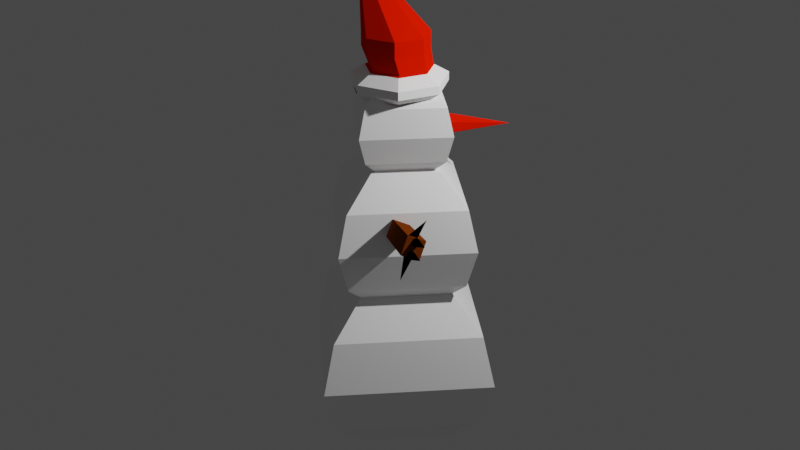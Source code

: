# Source: blend.blend  (saved by Blender 2.90.8; exported with 4.5.12 LTS)
import bpy
from mathutils import Matrix  # noqa: F401  (used for matrix-valued properties, if any)

bpy.ops.wm.read_factory_settings(use_empty=True)
scene = bpy.context.scene
scene.name = 'Scene'

# ---- collections
col_collection = bpy.data.collections.new('Collection'); scene.collection.children.link(col_collection)

# ---- materials (node trees are filled in below, after node groups)
mat_x = bpy.data.materials.new('Материал')
mat_x.use_transparent_shadow = False
mat_material = bpy.data.materials.new('Material')
mat_material.alpha_threshold = 0.0
mat_material.use_transparent_shadow = False
mat_material.line_color = (0.0, 0.0, 0.0, 1.0)
mat_002 = bpy.data.materials.new('Материал.002')
mat_002.use_transparent_shadow = False
mat_002.diffuse_color = (0.0, 0.0, 0.0, 1.0)
mat_001 = bpy.data.materials.new('Материал.001')
mat_001.use_transparent_shadow = False
mat_003 = bpy.data.materials.new('Материал.003')
mat_003.use_transparent_shadow = False
mat_003.diffuse_color = (0.0, 0.0, 0.0, 1.0)

# ---- material node trees
mat_x.use_nodes = True; mat_x.node_tree.nodes.clear()
_N = mat_x.node_tree.nodes; _L = mat_x.node_tree.links
n0 = _N.new('ShaderNodeBsdfPrincipled'); n0.name = 'Principled BSDF'; n0.location = (10, 300)
n0.distribution = 'GGX'
n0.subsurface_method = 'BURLEY'
n0.inputs[0].default_value = (1.0, 1.0, 1.0, 1.0)
n0.inputs[3].default_value = 1.45
n0.inputs[27].default_value = (0.0, 0.0, 0.0, 1.0)
n0.inputs[28].default_value = 1.0
n1 = _N.new('ShaderNodeOutputMaterial'); n1.name = 'Material Output'; n1.location = (300, 300)
_L.new(n0.outputs[0], n1.inputs[0])
n1.is_active_output = True
mat_material.use_nodes = True; mat_material.node_tree.nodes.clear()
_N = mat_material.node_tree.nodes; _L = mat_material.node_tree.links
n0 = _N.new('ShaderNodeOutputMaterial'); n0.name = 'Material Output'; n0.location = (300, 300)
n1 = _N.new('ShaderNodeBsdfPrincipled'); n1.name = 'Principled BSDF'; n1.location = (10, 300)
n1.distribution = 'GGX'
n1.subsurface_method = 'BURLEY'
n1.inputs[0].default_value = (0.8, 0.00843, 0.0, 1.0)
n1.inputs[2].default_value = 0.4
n1.inputs[3].default_value = 1.45
n1.inputs[13].default_value = 0.0
n1.inputs[27].default_value = (0.0, 0.0, 0.0, 1.0)
n1.inputs[28].default_value = 1.0
_L.new(n1.outputs[0], n0.inputs[0])
n0.is_active_output = True
mat_002.use_nodes = True; mat_002.node_tree.nodes.clear()
_N = mat_002.node_tree.nodes; _L = mat_002.node_tree.links
n0 = _N.new('ShaderNodeBsdfPrincipled'); n0.name = 'Principled BSDF'; n0.location = (10, 300)
n0.distribution = 'GGX'
n0.subsurface_method = 'BURLEY'
n0.inputs[0].default_value = (0.0, 0.0, 0.0, 1.0)
n0.inputs[2].default_value = 0.0
n0.inputs[3].default_value = 0.0
n0.inputs[13].default_value = 0.0
n0.inputs[20].default_value = 0.0
n0.inputs[27].default_value = (0.0, 0.0, 0.0, 1.0)
n0.inputs[28].default_value = 1.0
n1 = _N.new('ShaderNodeOutputMaterial'); n1.name = 'Material Output'; n1.location = (300, 300)
_L.new(n0.outputs[0], n1.inputs[0])
n1.is_active_output = True
mat_001.use_nodes = True; mat_001.node_tree.nodes.clear()
_N = mat_001.node_tree.nodes; _L = mat_001.node_tree.links
n0 = _N.new('ShaderNodeBsdfPrincipled'); n0.name = 'Principled BSDF'; n0.location = (10, 300)
n0.distribution = 'GGX'
n0.subsurface_method = 'BURLEY'
n0.inputs[0].default_value = (0.1532, 0.03059, 0.002604, 1.0)
n0.inputs[2].default_value = 0.0
n0.inputs[3].default_value = 1.45
n0.inputs[13].default_value = 0.0
n0.inputs[20].default_value = 0.0
n0.inputs[27].default_value = (0.0, 0.0, 0.0, 1.0)
n0.inputs[28].default_value = 1.0
n1 = _N.new('ShaderNodeOutputMaterial'); n1.name = 'Material Output'; n1.location = (300, 300)
_L.new(n0.outputs[0], n1.inputs[0])
n1.is_active_output = True
mat_003.use_nodes = True; mat_003.node_tree.nodes.clear()
_N = mat_003.node_tree.nodes; _L = mat_003.node_tree.links
n0 = _N.new('ShaderNodeBsdfPrincipled'); n0.name = 'Principled BSDF'; n0.location = (10, 300)
n0.distribution = 'GGX'
n0.subsurface_method = 'BURLEY'
n0.inputs[0].default_value = (0.0, 0.0, 0.0, 1.0)
n0.inputs[2].default_value = 0.0
n0.inputs[3].default_value = 0.0
n0.inputs[13].default_value = 0.0
n0.inputs[20].default_value = 0.0
n0.inputs[27].default_value = (0.0, 0.0, 0.0, 1.0)
n0.inputs[28].default_value = 1.0
n1 = _N.new('ShaderNodeOutputMaterial'); n1.name = 'Material Output'; n1.location = (300, 300)
_L.new(n0.outputs[0], n1.inputs[0])
n1.is_active_output = True

# ---- world
world_world = bpy.data.worlds.new('World'); scene.world = world_world
world_world.use_nodes = True; world_world.node_tree.nodes.clear()
_N = world_world.node_tree.nodes; _L = world_world.node_tree.links
n0 = _N.new('ShaderNodeOutputWorld'); n0.name = 'World Output'; n0.location = (300, 300)
n1 = _N.new('ShaderNodeBackground'); n1.name = 'Background'; n1.location = (10, 300)
n1.inputs[0].default_value = (0.05088, 0.05088, 0.05088, 1.0)
_L.new(n1.outputs[0], n0.inputs[0])
n0.is_active_output = True
world_world.color = (0.05088, 0.05088, 0.05088)
world_world.use_sun_shadow = False
world_world.sun_shadow_jitter_overblur = 0.0

# ---- lights
light_light = bpy.data.lights.new('Light', 'POINT')
light_light.transmission_factor = 0.0
light_light.energy = 1000.0
light_light.shadow_soft_size = 0.1
light_light.shadow_maximum_resolution = 0.006
light_light.use_absolute_resolution = True

# ---- meshes
me_x = bpy.data.meshes.new('Сфера')
me_x.from_pydata([(0.0, 0.69, 1.195), (0.0, 1.38, -6.032e-08), (0.0, 1.195, -0.69), (0.0, 0.69, -1.195), (0.69, 1.782e-07, 1.195), (1.195, 1.561e-07, 0.69), (1.38, 1.481e-07, -1.795e-07), (1.195, 1.561e-07, -0.69), (0.69, 1.782e-07, -1.195), (-6.032e-08, -0.69, 1.195), (-1.045e-07, -1.195, 0.69), (-1.206e-07, -1.38, -2.987e-07), (-1.045e-07, -1.195, -0.69), (-6.032e-08, -0.69, -1.195), (0.0, 2.084e-07, -1.38), (-0.69, 2.989e-07, 1.195), (-1.195, 3.651e-07, 0.69), (-1.38, 3.893e-07, -4.179e-07), (-1.195, 3.651e-07, -0.69), (-0.69, 2.989e-07, -1.195), (-4.263e-14, 0.0, 1.38), (2.09e-07, 1.195, 0.69)], [], [(3, 2, 7, 8), (1, 21, 5, 6), (0, 20, 4), (14, 3, 8), (2, 1, 6, 7), (21, 0, 4, 5), (4, 20, 9), (14, 8, 13), (7, 6, 11, 12), (5, 4, 9, 10), (8, 7, 12, 13), (6, 5, 10, 11), (14, 13, 19), (12, 11, 17, 18), (10, 9, 15, 16), (13, 12, 18, 19), (11, 10, 16, 17), (9, 20, 15), (14, 19, 3), (18, 17, 1, 2), (16, 15, 0, 21), (19, 18, 2, 3), (17, 16, 21, 1), (15, 20, 0)])
_uv = me_x.uv_layers.new(name='UVКарта')
_uv.uv.foreach_set('vector', [0.75, 0.1667, 0.75, 0.3333, 0.5, 0.3333, 0.5, 0.1667, 0.75, 0.5, 0.75, 0.6667, 0.5, 0.6667, 0.5, 0.5, 0.75, 0.8333, 0.625, 1.0, 0.5, 0.8333, 0.625, 0.0, 0.75, 0.1667, 0.5, 0.1667, 0.75, 0.3333, 0.75, 0.5, 0.5, 0.5, 0.5, 0.3333, 0.75, 0.6667, 0.75, 0.8333, 0.5, 0.8333, 0.5, 0.6667, 0.5, 0.8333, 0.375, 1.0, 0.25, 0.8333, 0.375, 0.0, 0.5, 0.1667, 0.25, 0.1667, 0.5, 0.3333, 0.5, 0.5, 0.25, 0.5, 0.25, 0.3333, 0.5, 0.6667, 0.5, 0.8333, 0.25, 0.8333, 0.25, 0.6667, 0.5, 0.1667, 0.5, 0.3333, 0.25, 0.3333, 0.25, 0.1667, 0.5, 0.5, 0.5, 0.6667, 0.25, 0.6667, 0.25, 0.5, 0.125, 0.0, 0.25, 0.1667, 0.0, 0.1667, 0.25, 0.3333, 0.25, 0.5, 0.0, 0.5, 0.0, 0.3333, 0.25, 0.6667, 0.25, 0.8333, 0.0, 0.8333, 0.0, 0.6667, 0.25, 0.1667, 0.25, 0.3333, 0.0, 0.3333, 0.0, 0.1667, 0.25, 0.5, 0.25, 0.6667, 0.0, 0.6667, 0.0, 0.5, 0.25, 0.8333, 0.125, 1.0, 0.0, 0.8333, 0.875, 0.0, 1.0, 0.1667, 0.75, 0.1667, 1.0, 0.3333, 1.0, 0.5, 0.75, 0.5, 0.75, 0.3333, 1.0, 0.6667, 1.0, 0.8333, 0.75, 0.8333, 0.75, 0.6667, 1.0, 0.1667, 1.0, 0.3333, 0.75, 0.3333, 0.75, 0.1667, 1.0, 0.5, 1.0, 0.6667, 0.75, 0.6667, 0.75, 0.5, 1.0, 0.8333, 0.875, 1.0, 0.75, 0.8333])
me_x.materials.append(mat_x)
me_x.use_remesh_fix_poles = True
me_x.use_remesh_preserve_attributes = False
me_x.use_mirror_vertex_groups = False
me_x.update()
me_001 = bpy.data.meshes.new('Сфера.001')
me_001.from_pydata([(0.0, 0.69, 1.195), (0.0, 1.38, -6.032e-08), (0.0, 1.195, -0.69), (0.0, 0.69, -1.195), (0.69, 1.782e-07, 1.195), (1.195, 1.561e-07, 0.69), (1.38, 1.481e-07, -1.795e-07), (1.195, 1.561e-07, -0.69), (0.69, 1.782e-07, -1.195), (-6.032e-08, -0.69, 1.195), (-1.045e-07, -1.195, 0.69), (-1.206e-07, -1.38, -2.987e-07), (-1.045e-07, -1.195, -0.69), (-6.032e-08, -0.69, -1.195), (0.0, 2.084e-07, -1.38), (-0.69, 2.989e-07, 1.195), (-1.195, 3.651e-07, 0.69), (-1.38, 3.893e-07, -4.179e-07), (-1.195, 3.651e-07, -0.69), (-0.69, 2.989e-07, -1.195), (-4.263e-14, 0.0, 1.38), (2.09e-07, 1.195, 0.69)], [], [(3, 2, 7, 8), (1, 21, 5, 6), (0, 20, 4), (14, 3, 8), (2, 1, 6, 7), (21, 0, 4, 5), (4, 20, 9), (14, 8, 13), (7, 6, 11, 12), (5, 4, 9, 10), (8, 7, 12, 13), (6, 5, 10, 11), (14, 13, 19), (12, 11, 17, 18), (10, 9, 15, 16), (13, 12, 18, 19), (11, 10, 16, 17), (9, 20, 15), (14, 19, 3), (18, 17, 1, 2), (16, 15, 0, 21), (19, 18, 2, 3), (17, 16, 21, 1), (15, 20, 0)])
_uv = me_001.uv_layers.new(name='UVКарта')
_uv.uv.foreach_set('vector', [0.75, 0.1667, 0.75, 0.3333, 0.5, 0.3333, 0.5, 0.1667, 0.75, 0.5, 0.75, 0.6667, 0.5, 0.6667, 0.5, 0.5, 0.75, 0.8333, 0.625, 1.0, 0.5, 0.8333, 0.625, 0.0, 0.75, 0.1667, 0.5, 0.1667, 0.75, 0.3333, 0.75, 0.5, 0.5, 0.5, 0.5, 0.3333, 0.75, 0.6667, 0.75, 0.8333, 0.5, 0.8333, 0.5, 0.6667, 0.5, 0.8333, 0.375, 1.0, 0.25, 0.8333, 0.375, 0.0, 0.5, 0.1667, 0.25, 0.1667, 0.5, 0.3333, 0.5, 0.5, 0.25, 0.5, 0.25, 0.3333, 0.5, 0.6667, 0.5, 0.8333, 0.25, 0.8333, 0.25, 0.6667, 0.5, 0.1667, 0.5, 0.3333, 0.25, 0.3333, 0.25, 0.1667, 0.5, 0.5, 0.5, 0.6667, 0.25, 0.6667, 0.25, 0.5, 0.125, 0.0, 0.25, 0.1667, 0.0, 0.1667, 0.25, 0.3333, 0.25, 0.5, 0.0, 0.5, 0.0, 0.3333, 0.25, 0.6667, 0.25, 0.8333, 0.0, 0.8333, 0.0, 0.6667, 0.25, 0.1667, 0.25, 0.3333, 0.0, 0.3333, 0.0, 0.1667, 0.25, 0.5, 0.25, 0.6667, 0.0, 0.6667, 0.0, 0.5, 0.25, 0.8333, 0.125, 1.0, 0.0, 0.8333, 0.875, 0.0, 1.0, 0.1667, 0.75, 0.1667, 1.0, 0.3333, 1.0, 0.5, 0.75, 0.5, 0.75, 0.3333, 1.0, 0.6667, 1.0, 0.8333, 0.75, 0.8333, 0.75, 0.6667, 1.0, 0.1667, 1.0, 0.3333, 0.75, 0.3333, 0.75, 0.1667, 1.0, 0.5, 1.0, 0.6667, 0.75, 0.6667, 0.75, 0.5, 1.0, 0.8333, 0.875, 1.0, 0.75, 0.8333])
me_001.materials.append(mat_x)
me_001.use_remesh_fix_poles = True
me_001.use_remesh_preserve_attributes = False
me_001.use_mirror_vertex_groups = False
me_001.update()
me_002 = bpy.data.meshes.new('Сфера.002')
me_002.from_pydata([(0.0, 0.69, 1.195), (0.0, 1.38, -6.032e-08), (0.0, 1.195, -0.69), (0.0, 0.69, -1.195), (0.69, 1.782e-07, 1.195), (1.195, 1.561e-07, 0.69), (1.38, 1.481e-07, -1.795e-07), (1.195, 1.561e-07, -0.69), (0.69, 1.782e-07, -1.195), (-6.032e-08, -0.69, 1.195), (-1.045e-07, -1.195, 0.69), (-1.206e-07, -1.38, -2.987e-07), (-1.045e-07, -1.195, -0.69), (-6.032e-08, -0.69, -1.195), (0.0, 2.084e-07, -1.38), (-0.69, 2.989e-07, 1.195), (-1.195, 3.651e-07, 0.69), (-1.38, 3.893e-07, -4.179e-07), (-1.195, 3.651e-07, -0.69), (-0.69, 2.989e-07, -1.195), (-4.263e-14, 0.0, 1.38), (2.09e-07, 1.195, 0.69)], [], [(3, 2, 7, 8), (1, 21, 5, 6), (0, 20, 4), (14, 3, 8), (2, 1, 6, 7), (21, 0, 4, 5), (4, 20, 9), (14, 8, 13), (7, 6, 11, 12), (5, 4, 9, 10), (8, 7, 12, 13), (6, 5, 10, 11), (14, 13, 19), (12, 11, 17, 18), (10, 9, 15, 16), (13, 12, 18, 19), (11, 10, 16, 17), (9, 20, 15), (14, 19, 3), (18, 17, 1, 2), (16, 15, 0, 21), (19, 18, 2, 3), (17, 16, 21, 1), (15, 20, 0)])
_uv = me_002.uv_layers.new(name='UVКарта')
_uv.uv.foreach_set('vector', [0.75, 0.1667, 0.75, 0.3333, 0.5, 0.3333, 0.5, 0.1667, 0.75, 0.5, 0.75, 0.6667, 0.5, 0.6667, 0.5, 0.5, 0.75, 0.8333, 0.625, 1.0, 0.5, 0.8333, 0.625, 0.0, 0.75, 0.1667, 0.5, 0.1667, 0.75, 0.3333, 0.75, 0.5, 0.5, 0.5, 0.5, 0.3333, 0.75, 0.6667, 0.75, 0.8333, 0.5, 0.8333, 0.5, 0.6667, 0.5, 0.8333, 0.375, 1.0, 0.25, 0.8333, 0.375, 0.0, 0.5, 0.1667, 0.25, 0.1667, 0.5, 0.3333, 0.5, 0.5, 0.25, 0.5, 0.25, 0.3333, 0.5, 0.6667, 0.5, 0.8333, 0.25, 0.8333, 0.25, 0.6667, 0.5, 0.1667, 0.5, 0.3333, 0.25, 0.3333, 0.25, 0.1667, 0.5, 0.5, 0.5, 0.6667, 0.25, 0.6667, 0.25, 0.5, 0.125, 0.0, 0.25, 0.1667, 0.0, 0.1667, 0.25, 0.3333, 0.25, 0.5, 0.0, 0.5, 0.0, 0.3333, 0.25, 0.6667, 0.25, 0.8333, 0.0, 0.8333, 0.0, 0.6667, 0.25, 0.1667, 0.25, 0.3333, 0.0, 0.3333, 0.0, 0.1667, 0.25, 0.5, 0.25, 0.6667, 0.0, 0.6667, 0.0, 0.5, 0.25, 0.8333, 0.125, 1.0, 0.0, 0.8333, 0.875, 0.0, 1.0, 0.1667, 0.75, 0.1667, 1.0, 0.3333, 1.0, 0.5, 0.75, 0.5, 0.75, 0.3333, 1.0, 0.6667, 1.0, 0.8333, 0.75, 0.8333, 0.75, 0.6667, 1.0, 0.1667, 1.0, 0.3333, 0.75, 0.3333, 0.75, 0.1667, 1.0, 0.5, 1.0, 0.6667, 0.75, 0.6667, 0.75, 0.5, 1.0, 0.8333, 0.875, 1.0, 0.75, 0.8333])
me_002.materials.append(mat_x)
me_002.use_remesh_fix_poles = True
me_002.use_remesh_preserve_attributes = False
me_002.use_mirror_vertex_groups = False
me_002.update()
me_x_1 = bpy.data.meshes.new('Конус')
me_x_1.from_pydata([(0.0, 1.0, -1.0), (0.866, 0.5, -1.0), (0.866, -0.5, -1.0), (-8.742e-08, -1.0, -1.0), (-0.866, -0.5, -1.0), (-0.866, 0.5, -1.0), (0.0, 0.0, 1.0)], [], [(0, 6, 1), (1, 6, 2), (2, 6, 3), (3, 6, 4), (0, 1, 2, 3, 4, 5), (4, 6, 5), (5, 6, 0)])
_uv = me_x_1.uv_layers.new(name='UVКарта')
_uv.uv.foreach_set('vector', [0.25, 0.49, 0.25, 0.25, 0.4578, 0.37, 0.4578, 0.37, 0.25, 0.25, 0.4578, 0.13, 0.4578, 0.13, 0.25, 0.25, 0.25, 0.01, 0.25, 0.01, 0.25, 0.25, 0.04215, 0.13, 0.75, 0.49, 0.9578, 0.37, 0.9578, 0.13, 0.75, 0.01, 0.5422, 0.13, 0.5422, 0.37, 0.04215, 0.13, 0.25, 0.25, 0.04215, 0.37, 0.04215, 0.37, 0.25, 0.25, 0.25, 0.49])
me_x_1.materials.append(mat_material)
me_x_1.use_remesh_fix_poles = True
me_x_1.use_remesh_preserve_attributes = False
me_x_1.use_mirror_vertex_groups = False
me_x_1.update()
me_x_2 = bpy.data.meshes.new('Куб')
me_x_2.from_pydata([(-1.162, -5.772, -2.177), (-1.0, -1.0, 1.0), (-1.162, -3.772, -2.177), (-1.0, 1.0, 1.0), (0.838, -5.772, -2.177), (1.0, -1.0, 1.0), (0.838, -3.772, -2.177), (1.0, 1.0, 1.0), (-0.8164, 0.5009, 0.8946), (-0.8052, 0.3542, 0.9411), (-0.8006, 8.796e-07, 0.9604), (-0.8052, -0.3542, 0.9411), (-0.8164, -0.5009, 0.8946), (-0.8276, -0.3542, 0.848), (-0.8322, 1.071e-06, 0.8287), (-0.8276, 0.3542, 0.848), (-3.346, 9.239e-07, 0.9183), (-0.711, 0.5009, 0.9319), (-0.3569, 0.3542, 0.9319), (-0.2102, 9.318e-07, 0.9319), (-0.3569, -0.3542, 0.9319), (-0.711, -0.5009, 0.9319), (-1.065, -0.3542, 0.9319), (-1.212, 1.019e-06, 0.9319), (-1.065, 0.3542, 0.9319), (-0.711, 9.239e-07, 1.448), (0.5709, 0.5009, 0.9319), (0.925, 0.3542, 0.9319), (1.072, -2.189e-08, 0.9319), (0.925, -0.3542, 0.9319), (0.5709, -0.5009, 0.9319), (0.2167, -0.3542, 0.9319), (0.06999, 6.558e-08, 0.9319), (0.2167, 0.3542, 0.9319), (0.5709, -2.98e-08, 1.448), (0.7334, 0.526, 0.7796), (0.8874, 0.3719, 0.7421), (0.9511, 5.896e-08, 0.7265), (0.8874, -0.3719, 0.7421), (0.7334, -0.526, 0.7796), (0.5794, -0.3719, 0.8172), (0.5157, 4.353e-08, 0.8327), (0.5794, 0.3719, 0.8172), (2.947, -5.96e-08, 1.133)], [], [(0, 1, 3, 2), (2, 3, 7, 6), (6, 7, 5, 4), (4, 5, 1, 0), (2, 6, 4, 0), (7, 3, 1, 5), (8, 16, 9), (9, 16, 10), (10, 16, 11), (11, 16, 12), (12, 16, 13), (13, 16, 14), (8, 9, 10, 11, 12, 13, 14, 15), (14, 16, 15), (15, 16, 8), (17, 25, 18), (18, 25, 19), (19, 25, 20), (20, 25, 21), (21, 25, 22), (22, 25, 23), (17, 18, 19, 20, 21, 22, 23, 24), (23, 25, 24), (24, 25, 17), (26, 34, 27), (27, 34, 28), (28, 34, 29), (29, 34, 30), (30, 34, 31), (31, 34, 32), (26, 27, 28, 29, 30, 31, 32, 33), (32, 34, 33), (33, 34, 26), (35, 43, 36), (36, 43, 37), (37, 43, 38), (38, 43, 39), (39, 43, 40), (40, 43, 41), (35, 36, 37, 38, 39, 40, 41, 42), (41, 43, 42), (42, 43, 35)])
me_x_2.polygons.foreach_set('material_index', [1, 1, 1, 1, 0, 1, 0, 0, 0, 0, 0, 0, 0, 0, 0, 0, 0, 0, 0, 0, 0, 0, 0, 0, 0, 0, 0, 0, 0, 0, 0, 0, 0, 0, 0, 0, 0, 0, 0, 0, 0, 0])
_uv = me_x_2.uv_layers.new(name='UVКарта')
_uv.uv.foreach_set('vector', [0.375, 0.0, 0.625, 0.0, 0.625, 0.25, 0.375, 0.25, 0.375, 0.25, 0.625, 0.25, 0.625, 0.5, 0.375, 0.5, 0.375, 0.5, 0.625, 0.5, 0.625, 0.75, 0.375, 0.75, 0.375, 0.75, 0.625, 0.75, 0.625, 1.0, 0.375, 1.0, 0.125, 0.5, 0.375, 0.5, 0.375, 0.75, 0.125, 0.75, 0.625, 0.5, 0.875, 0.5, 0.875, 0.75, 0.625, 0.75, 0.25, 0.49, 0.25, 0.25, 0.4197, 0.4197, 0.4197, 0.4197, 0.25, 0.25, 0.49, 0.25, 0.49, 0.25, 0.25, 0.25, 0.4197, 0.08029, 0.4197, 0.08029, 0.25, 0.25, 0.25, 0.01, 0.25, 0.01, 0.25, 0.25, 0.08029, 0.08029, 0.08029, 0.08029, 0.25, 0.25, 0.01, 0.25, 0.75, 0.49, 0.9197, 0.4197, 0.99, 0.25, 0.9197, 0.08029, 0.75, 0.01, 0.5803, 0.08029, 0.51, 0.25, 0.5803, 0.4197, 0.01, 0.25, 0.25, 0.25, 0.08029, 0.4197, 0.08029, 0.4197, 0.25, 0.25, 0.25, 0.49, 0.25, 0.49, 0.25, 0.25, 0.4197, 0.4197, 0.4197, 0.4197, 0.25, 0.25, 0.49, 0.25, 0.49, 0.25, 0.25, 0.25, 0.4197, 0.08029, 0.4197, 0.08029, 0.25, 0.25, 0.25, 0.01, 0.25, 0.01, 0.25, 0.25, 0.08029, 0.08029, 0.08029, 0.08029, 0.25, 0.25, 0.01, 0.25, 0.75, 0.49, 0.9197, 0.4197, 0.99, 0.25, 0.9197, 0.08029, 0.75, 0.01, 0.5803, 0.08029, 0.51, 0.25, 0.5803, 0.4197, 0.01, 0.25, 0.25, 0.25, 0.08029, 0.4197, 0.08029, 0.4197, 0.25, 0.25, 0.25, 0.49, 0.25, 0.49, 0.25, 0.25, 0.4197, 0.4197, 0.4197, 0.4197, 0.25, 0.25, 0.49, 0.25, 0.49, 0.25, 0.25, 0.25, 0.4197, 0.08029, 0.4197, 0.08029, 0.25, 0.25, 0.25, 0.01, 0.25, 0.01, 0.25, 0.25, 0.08029, 0.08029, 0.08029, 0.08029, 0.25, 0.25, 0.01, 0.25, 0.75, 0.49, 0.9197, 0.4197, 0.99, 0.25, 0.9197, 0.08029, 0.75, 0.01, 0.5803, 0.08029, 0.51, 0.25, 0.5803, 0.4197, 0.01, 0.25, 0.25, 0.25, 0.08029, 0.4197, 0.08029, 0.4197, 0.25, 0.25, 0.25, 0.49, 0.25, 0.49, 0.25, 0.25, 0.4197, 0.4197, 0.4197, 0.4197, 0.25, 0.25, 0.49, 0.25, 0.49, 0.25, 0.25, 0.25, 0.4197, 0.08029, 0.4197, 0.08029, 0.25, 0.25, 0.25, 0.01, 0.25, 0.01, 0.25, 0.25, 0.08029, 0.08029, 0.08029, 0.08029, 0.25, 0.25, 0.01, 0.25, 0.75, 0.49, 0.9197, 0.4197, 0.99, 0.25, 0.9197, 0.08029, 0.75, 0.01, 0.5803, 0.08029, 0.51, 0.25, 0.5803, 0.4197, 0.01, 0.25, 0.25, 0.25, 0.08029, 0.4197, 0.08029, 0.4197, 0.25, 0.25, 0.25, 0.49])
me_x_2.materials.append(mat_002)
me_x_2.materials.append(mat_001)
me_x_2.use_remesh_fix_poles = True
me_x_2.use_remesh_preserve_attributes = False
me_x_2.use_mirror_vertex_groups = False
me_x_2.update()
me_001_1 = bpy.data.meshes.new('Куб.001')
me_001_1.from_pydata([(-1.162, -5.772, -2.177), (-1.0, -1.0, 1.0), (-1.162, -3.772, -2.177), (-1.0, 1.0, 1.0), (0.838, -5.772, -2.177), (1.0, -1.0, 1.0), (0.838, -3.772, -2.177), (1.0, 1.0, 1.0), (-0.8164, 0.5009, 0.8946), (-0.8052, 0.3542, 0.9411), (-0.8006, 8.796e-07, 0.9604), (-0.8052, -0.3542, 0.9411), (-0.8164, -0.5009, 0.8946), (-0.8276, -0.3542, 0.848), (-0.8322, 1.071e-06, 0.8287), (-0.8276, 0.3542, 0.848), (-3.346, 9.239e-07, 0.9183), (-0.711, 0.5009, 0.9319), (-0.3569, 0.3542, 0.9319), (-0.2102, 9.318e-07, 0.9319), (-0.3569, -0.3542, 0.9319), (-0.711, -0.5009, 0.9319), (-1.065, -0.3542, 0.9319), (-1.212, 1.019e-06, 0.9319), (-1.065, 0.3542, 0.9319), (-0.711, 9.239e-07, 1.448), (0.5709, 0.5009, 0.9319), (0.925, 0.3542, 0.9319), (1.072, -2.189e-08, 0.9319), (0.925, -0.3542, 0.9319), (0.5709, -0.5009, 0.9319), (0.2167, -0.3542, 0.9319), (0.06999, 6.558e-08, 0.9319), (0.2167, 0.3542, 0.9319), (0.5709, -2.98e-08, 1.448), (0.7334, 0.526, 0.7796), (0.8874, 0.3719, 0.7421), (0.9511, 5.896e-08, 0.7265), (0.8874, -0.3719, 0.7421), (0.7334, -0.526, 0.7796), (0.5794, -0.3719, 0.8172), (0.5157, 4.353e-08, 0.8327), (0.5794, 0.3719, 0.8172), (2.947, -5.96e-08, 1.133)], [], [(0, 1, 3, 2), (2, 3, 7, 6), (6, 7, 5, 4), (4, 5, 1, 0), (2, 6, 4, 0), (7, 3, 1, 5), (8, 16, 9), (9, 16, 10), (10, 16, 11), (11, 16, 12), (12, 16, 13), (13, 16, 14), (8, 9, 10, 11, 12, 13, 14, 15), (14, 16, 15), (15, 16, 8), (17, 25, 18), (18, 25, 19), (19, 25, 20), (20, 25, 21), (21, 25, 22), (22, 25, 23), (17, 18, 19, 20, 21, 22, 23, 24), (23, 25, 24), (24, 25, 17), (26, 34, 27), (27, 34, 28), (28, 34, 29), (29, 34, 30), (30, 34, 31), (31, 34, 32), (26, 27, 28, 29, 30, 31, 32, 33), (32, 34, 33), (33, 34, 26), (35, 43, 36), (36, 43, 37), (37, 43, 38), (38, 43, 39), (39, 43, 40), (40, 43, 41), (35, 36, 37, 38, 39, 40, 41, 42), (41, 43, 42), (42, 43, 35)])
me_001_1.polygons.foreach_set('material_index', [0, 0, 0, 0, 1, 0, 1, 1, 1, 1, 1, 1, 1, 1, 1, 1, 1, 1, 1, 1, 1, 1, 1, 1, 1, 1, 1, 1, 1, 1, 1, 1, 1, 1, 1, 1, 1, 1, 1, 1, 1, 1])
_uv = me_001_1.uv_layers.new(name='UVКарта')
_uv.uv.foreach_set('vector', [0.375, 0.0, 0.625, 0.0, 0.625, 0.25, 0.375, 0.25, 0.375, 0.25, 0.625, 0.25, 0.625, 0.5, 0.375, 0.5, 0.375, 0.5, 0.625, 0.5, 0.625, 0.75, 0.375, 0.75, 0.375, 0.75, 0.625, 0.75, 0.625, 1.0, 0.375, 1.0, 0.125, 0.5, 0.375, 0.5, 0.375, 0.75, 0.125, 0.75, 0.625, 0.5, 0.875, 0.5, 0.875, 0.75, 0.625, 0.75, 0.25, 0.49, 0.25, 0.25, 0.4197, 0.4197, 0.4197, 0.4197, 0.25, 0.25, 0.49, 0.25, 0.49, 0.25, 0.25, 0.25, 0.4197, 0.08029, 0.4197, 0.08029, 0.25, 0.25, 0.25, 0.01, 0.25, 0.01, 0.25, 0.25, 0.08029, 0.08029, 0.08029, 0.08029, 0.25, 0.25, 0.01, 0.25, 0.75, 0.49, 0.9197, 0.4197, 0.99, 0.25, 0.9197, 0.08029, 0.75, 0.01, 0.5803, 0.08029, 0.51, 0.25, 0.5803, 0.4197, 0.01, 0.25, 0.25, 0.25, 0.08029, 0.4197, 0.08029, 0.4197, 0.25, 0.25, 0.25, 0.49, 0.25, 0.49, 0.25, 0.25, 0.4197, 0.4197, 0.4197, 0.4197, 0.25, 0.25, 0.49, 0.25, 0.49, 0.25, 0.25, 0.25, 0.4197, 0.08029, 0.4197, 0.08029, 0.25, 0.25, 0.25, 0.01, 0.25, 0.01, 0.25, 0.25, 0.08029, 0.08029, 0.08029, 0.08029, 0.25, 0.25, 0.01, 0.25, 0.75, 0.49, 0.9197, 0.4197, 0.99, 0.25, 0.9197, 0.08029, 0.75, 0.01, 0.5803, 0.08029, 0.51, 0.25, 0.5803, 0.4197, 0.01, 0.25, 0.25, 0.25, 0.08029, 0.4197, 0.08029, 0.4197, 0.25, 0.25, 0.25, 0.49, 0.25, 0.49, 0.25, 0.25, 0.4197, 0.4197, 0.4197, 0.4197, 0.25, 0.25, 0.49, 0.25, 0.49, 0.25, 0.25, 0.25, 0.4197, 0.08029, 0.4197, 0.08029, 0.25, 0.25, 0.25, 0.01, 0.25, 0.01, 0.25, 0.25, 0.08029, 0.08029, 0.08029, 0.08029, 0.25, 0.25, 0.01, 0.25, 0.75, 0.49, 0.9197, 0.4197, 0.99, 0.25, 0.9197, 0.08029, 0.75, 0.01, 0.5803, 0.08029, 0.51, 0.25, 0.5803, 0.4197, 0.01, 0.25, 0.25, 0.25, 0.08029, 0.4197, 0.08029, 0.4197, 0.25, 0.25, 0.25, 0.49, 0.25, 0.49, 0.25, 0.25, 0.4197, 0.4197, 0.4197, 0.4197, 0.25, 0.25, 0.49, 0.25, 0.49, 0.25, 0.25, 0.25, 0.4197, 0.08029, 0.4197, 0.08029, 0.25, 0.25, 0.25, 0.01, 0.25, 0.01, 0.25, 0.25, 0.08029, 0.08029, 0.08029, 0.08029, 0.25, 0.25, 0.01, 0.25, 0.75, 0.49, 0.9197, 0.4197, 0.99, 0.25, 0.9197, 0.08029, 0.75, 0.01, 0.5803, 0.08029, 0.51, 0.25, 0.5803, 0.4197, 0.01, 0.25, 0.25, 0.25, 0.08029, 0.4197, 0.08029, 0.4197, 0.25, 0.25, 0.25, 0.49])
me_001_1.materials.append(mat_001)
me_001_1.materials.append(mat_002)
me_001_1.use_remesh_fix_poles = True
me_001_1.use_remesh_preserve_attributes = False
me_001_1.use_mirror_vertex_groups = False
me_001_1.update()
me_001_2 = bpy.data.meshes.new('Окружность.001')
me_001_2.from_pydata([(0.0, 1.0, 0.0), (-0.6428, 0.766, 0.0), (-0.9848, 0.1736, 0.0), (-0.866, -0.5, 0.0), (-0.342, -0.9397, 0.0), (0.342, -0.9397, 0.0), (0.866, -0.5, 0.0), (0.9848, 0.1736, 0.0), (0.6428, 0.766, 0.0)], [], [(1, 2, 3, 4, 5, 6, 7, 8, 0)])
_uv = me_001_2.uv_layers.new(name='UVКарта')
_uv.uv.foreach_set('vector', [0.0, 0.0, 0.0, 0.0, 0.0, 0.0, 0.0, 0.0, 0.0, 0.0, 0.0, 0.0, 0.0, 0.0, 0.0, 0.0, 0.0, 0.0])
me_001_2.materials.append(mat_002)
me_001_2.use_remesh_fix_poles = True
me_001_2.use_remesh_preserve_attributes = False
me_001_2.use_mirror_vertex_groups = False
me_001_2.update()
me_002_1 = bpy.data.meshes.new('Окружность.002')
me_002_1.from_pydata([(0.0, 1.0, 0.0), (-0.6428, 0.766, 0.0), (-0.9848, 0.1736, 0.0), (-0.866, -0.5, 0.0), (-0.342, -0.9397, 0.0), (0.342, -0.9397, 0.0), (0.866, -0.5, 0.0), (0.9848, 0.1736, 0.0), (0.6428, 0.766, 0.0)], [], [(1, 2, 3, 4, 5, 6, 7, 8, 0)])
_uv = me_002_1.uv_layers.new(name='UVКарта')
_uv.uv.foreach_set('vector', [0.0, 0.0, 0.0, 0.0, 0.0, 0.0, 0.0, 0.0, 0.0, 0.0, 0.0, 0.0, 0.0, 0.0, 0.0, 0.0, 0.0, 0.0])
me_002_1.materials.append(mat_003)
me_002_1.use_remesh_fix_poles = True
me_002_1.use_remesh_preserve_attributes = False
me_002_1.use_mirror_vertex_groups = False
me_002_1.update()
me_torus = bpy.data.meshes.new('Torus')
me_torus.from_pydata([(1.25, 0.0, 0.0), (0.875, 0.0, 0.2165), (1.251, 1.647e-08, -0.2165), (0.7794, 0.9773, 0.0), (0.5456, 0.6841, 0.2165), (0.7799, 0.9779, -0.2165), (-0.2782, 1.219, 0.0), (-0.1947, 0.8531, 0.2165), (-0.2783, 1.219, -0.2165), (-1.126, 0.5424, 0.0), (-0.7883, 0.3796, 0.2165), (-1.127, 0.5427, -0.2165), (-1.126, -0.5424, 0.0), (-0.7883, -0.3796, 0.2165), (-1.127, -0.5427, -0.2165), (-0.2782, -1.219, 0.0), (-0.1947, -0.8531, 0.2165), (-0.2783, -1.219, -0.2165), (0.7794, -0.9773, 0.0), (0.5456, -0.6841, 0.2165), (0.7799, -0.9779, -0.2165), (1.001, -3.451e-08, -0.3993), (0.6239, 0.7823, -0.3993), (-0.2227, 0.9755, -0.3993), (-0.9015, 0.4342, -0.3993), (-0.9015, -0.4342, -0.3993), (-0.2227, -0.9755, -0.3993), (0.6239, -0.7823, -0.3993), (-1.127, 0.5427, -0.2165), (-1.127, -0.5427, -0.2165), (0.4307, -0.6841, 0.6663), (-0.3095, -0.8531, 0.6663), (-0.9032, -0.3796, 0.6663), (-0.9032, 0.3796, 0.6663), (-0.3095, 0.8531, 0.6663), (0.4307, 0.6841, 0.6663), (0.7602, 0.0, 0.6663), (0.7602, 0.0, 1.062), (0.4307, 0.6841, 1.062), (-0.3095, 0.8531, 1.062), (-0.9032, 0.3796, 1.062), (-0.9032, -0.3796, 1.062), (-0.3095, -0.8531, 1.062), (0.4307, -0.6841, 1.062), (-0.7021, 0.0, 2.358), (-0.798, 0.1991, 2.358), (-1.013, 0.2482, 2.358), (-1.186, 0.1105, 2.358), (-1.186, -0.1105, 2.358), (-1.013, -0.2482, 2.358), (-0.798, -0.1991, 2.358), (-1.011, 0.0, 2.509), (-1.038, 0.05486, 2.509), (-1.097, 0.06841, 2.509), (-1.145, 0.03045, 2.509), (-1.145, -0.03045, 2.509), (-1.097, -0.06841, 2.509), (-1.038, -0.05486, 2.509), (0.5463, -0.64, 0.2574), (-0.1463, -0.7981, 0.2574), (-0.7016, -0.3552, 0.2574), (-0.7016, 0.3552, 0.2574), (-0.1463, 0.7981, 0.2574), (0.5463, 0.64, 0.2574), (0.8545, 0.0, 0.2574)], [], [(0, 3, 4, 1), (1, 4, 5, 2), (2, 5, 3, 0), (3, 6, 7, 4), (4, 7, 8, 5), (5, 8, 6, 3), (6, 9, 10, 7), (7, 10, 11, 8), (8, 11, 9, 6), (9, 12, 13, 10), (11, 14, 12, 9), (12, 15, 16, 13), (13, 16, 17, 14), (14, 17, 15, 12), (15, 18, 19, 16), (16, 19, 20, 17), (17, 20, 18, 15), (18, 0, 1, 19), (19, 1, 2, 20), (20, 2, 0, 18), (2, 20, 27, 21), (11, 8, 23, 24), (5, 2, 21, 22), (20, 17, 26, 27), (8, 5, 22, 23), (17, 14, 25, 26), (14, 11, 24, 25), (14, 11, 28, 29), (16, 20, 18, 19, 58, 59), (38, 37, 36, 35), (43, 42, 31, 30), (34, 35, 63, 62), (36, 30, 58, 64), (39, 38, 35, 34), (31, 32, 60, 59), (42, 41, 32, 31), (33, 34, 62, 61), (32, 33, 61, 60), (37, 43, 30, 36), (35, 36, 64, 63), (30, 31, 59, 58), (41, 40, 33, 32), (40, 39, 34, 33), (49, 42, 43, 50), (37, 44, 50, 43), (48, 41, 42, 49), (47, 40, 41, 48), (44, 37, 38, 45), (45, 38, 39, 46), (46, 39, 40, 47), (50, 44, 51, 57), (48, 49, 56, 55), (46, 47, 54, 53), (44, 45, 52, 51), (49, 50, 57, 56), (47, 48, 55, 54), (45, 46, 53, 52), (51, 52, 53, 54, 55, 56, 57), (1, 64, 58, 19), (64, 1, 4, 63), (63, 4, 7, 62), (62, 7, 10, 61), (13, 60, 61, 10), (60, 13, 16, 59)])
me_torus.polygons.foreach_set('material_index', [1, 0, 1, 1, 1, 1, 1, 1, 1, 1, 1, 1, 1, 1, 1, 1, 1, 1, 1, 1, 1, 1, 1, 1, 1, 1, 1, 1, 0, 0, 0, 0, 0, 0, 0, 0, 0, 0, 0, 0, 0, 0, 0, 0, 0, 0, 0, 0, 0, 0, 0, 0, 0, 0, 0, 0, 0, 0, 0, 0, 0, 0, 0, 0])
_uv = me_torus.uv_layers.new(name='UVMap')
_uv.uv.foreach_set('vector', [0.5714, 0.6667, 0.7143, 0.6667, 0.7143, 1.0, 0.5714, 1.0, 0.5714, 0.0, 0.7143, 0.0, 0.7143, 0.3333, 0.5714, 0.3333, 0.5714, 0.3333, 0.7143, 0.3333, 0.7143, 0.6667, 0.5714, 0.6667, 0.7143, 0.6667, 0.8571, 0.6667, 0.8571, 1.0, 0.7143, 1.0, 0.7143, 0.0, 0.8571, 0.0, 0.8571, 0.3333, 0.7143, 0.3333, 0.7143, 0.3333, 0.8571, 0.3333, 0.8571, 0.6667, 0.7143, 0.6667, 0.8571, 0.6667, 1.0, 0.6667, 1.0, 1.0, 0.8571, 1.0, 0.8571, 0.0, 1.0, 0.0, 1.0, 0.3333, 0.8571, 0.3333, 0.8571, 0.3333, 1.0, 0.3333, 1.0, 0.6667, 0.8571, 0.6667, -2.22e-16, 0.6667, 0.1429, 0.6667, 0.1429, 1.0, -2.22e-16, 1.0, -2.22e-16, 0.3333, 0.1429, 0.3333, 0.1429, 0.6667, -2.22e-16, 0.6667, 0.1429, 0.6667, 0.2857, 0.6667, 0.2857, 1.0, 0.1429, 1.0, 0.1429, 0.0, 0.2857, 0.0, 0.2857, 0.3333, 0.1429, 0.3333, 0.1429, 0.3333, 0.2857, 0.3333, 0.2857, 0.6667, 0.1429, 0.6667, 0.2857, 0.6667, 0.4286, 0.6667, 0.4286, 1.0, 0.2857, 1.0, 0.2857, 0.0, 0.4286, 0.0, 0.4286, 0.3333, 0.2857, 0.3333, 0.2857, 0.3333, 0.4286, 0.3333, 0.4286, 0.6667, 0.2857, 0.6667, 0.4286, 0.6667, 0.5714, 0.6667, 0.5714, 1.0, 0.4286, 1.0, 0.4286, 0.0, 0.5714, 0.0, 0.5714, 0.3333, 0.4286, 0.3333, 0.4286, 0.3333, 0.5714, 0.3333, 0.5714, 0.6667, 0.4286, 0.6667, 0.5714, 0.3333, 0.4286, 0.3333, 0.4286, 0.3333, 0.5714, 0.3333, 1.0, 0.3333, 0.8571, 0.3333, 0.8571, 0.3333, 1.0, 0.3333, 0.7143, 0.3333, 0.5714, 0.3333, 0.5714, 0.3333, 0.7143, 0.3333, 0.4286, 0.3333, 0.2857, 0.3333, 0.2857, 0.3333, 0.4286, 0.3333, 0.8571, 0.3333, 0.7143, 0.3333, 0.7143, 0.3333, 0.8571, 0.3333, 0.2857, 0.3333, 0.1429, 0.3333, 0.1429, 0.3333, 0.2857, 0.3333, 0.1429, 0.3333, -2.22e-16, 0.3333, -2.22e-16, 0.3333, 0.1429, 0.3333, 0.1429, 0.3333, -2.22e-16, 0.3333, -2.22e-16, 0.3333, 0.1429, 0.3333, 0.0, 0.0, 0.4286, 0.3333, 0.4286, 0.6667, 0.4286, 1.0, 0.0, 0.0, 0.0, 0.0, 0.0, 0.0, 0.0, 0.0, 0.0, 0.0, 0.0, 0.0, 0.0, 0.0, 0.0, 0.0, 0.0, 0.0, 0.0, 0.0, 0.0, 0.0, 0.0, 0.0, 0.0, 0.0, 0.0, 0.0, 0.0, 0.0, 0.0, 0.0, 0.0, 0.0, 0.0, 0.0, 0.0, 0.0, 0.0, 0.0, 0.0, 0.0, 0.0, 0.0, 0.0, 0.0, 0.0, 0.0, 0.0, 0.0, 0.0, 0.0, 0.0, 0.0, 0.0, 0.0, 0.0, 0.0, 0.0, 0.0, 0.0, 0.0, 0.0, 0.0, 0.0, 0.0, 0.0, 0.0, 0.0, 0.0, 0.0, 0.0, 0.0, 0.0, 0.0, 0.0, 0.0, 0.0, 0.0, 0.0, 0.0, 0.0, 0.0, 0.0, 0.0, 0.0, 0.0, 0.0, 0.0, 0.0, 0.0, 0.0, 0.0, 0.0, 0.0, 0.0, 0.0, 0.0, 0.0, 0.0, 0.0, 0.0, 0.0, 0.0, 0.0, 0.0, 0.0, 0.0, 0.0, 0.0, 0.0, 0.0, 0.0, 0.0, 0.0, 0.0, 0.0, 0.0, 0.0, 0.0, 0.0, 0.0, 0.0, 0.0, 0.0, 0.0, 0.0, 0.0, 0.0, 0.0, 0.0, 0.0, 0.0, 0.0, 0.0, 0.0, 0.0, 0.0, 0.0, 0.0, 0.0, 0.0, 0.0, 0.0, 0.0, 0.0, 0.0, 0.0, 0.0, 0.0, 0.0, 0.0, 0.0, 0.0, 0.0, 0.0, 0.0, 0.0, 0.0, 0.0, 0.0, 0.0, 0.0, 0.0, 0.0, 0.0, 0.0, 0.0, 0.0, 0.0, 0.0, 0.0, 0.0, 0.0, 0.0, 0.0, 0.0, 0.0, 0.0, 0.0, 0.0, 0.0, 0.0, 0.0, 0.0, 0.0, 0.0, 0.0, 0.0, 0.0, 0.0, 0.0, 0.0, 0.0, 0.0, 0.0, 0.0, 0.0, 0.0, 0.0, 0.0, 0.0, 0.0, 0.0, 0.0, 0.0, 0.0, 0.0, 0.0, 0.0, 0.0, 0.0, 0.0, 0.0, 0.0, 0.0, 0.0, 0.0, 0.0, 0.0, 0.0, 0.0, 0.0, 0.0, 0.0, 0.0, 0.0, 0.0, 0.0, 0.0, 0.0, 0.0, 0.0, 0.0, 0.0, 0.0, 0.0, 0.0, 0.0, 0.0, 0.0, 0.0, 0.0, 0.0, 0.0, 0.0, 0.0, 0.0, 0.0, 0.0, 0.0, 0.0, 0.0, 0.0, 0.0, 0.0, 0.0, 0.0, 0.0, 0.0, 0.0, 0.0, 0.0, 0.0, 0.0, 0.0, 0.0, 0.0, 0.0, 0.0, 0.0, 0.0, 0.0, 0.0, 0.1429, 1.0, 0.0, 0.0, 0.0, 0.0, 0.0, 0.0, 0.0, 0.0, 0.0, 0.0, 0.0, 0.0, 0.0, 0.0])
me_torus.materials.append(mat_material)
me_torus.materials.append(mat_x)
me_torus.use_remesh_fix_poles = True
me_torus.use_remesh_preserve_attributes = False
me_torus.use_mirror_vertex_groups = False
me_torus.update()

# ---- objects
ob_light = bpy.data.objects.new('Light', light_light)
ob_x = bpy.data.objects.new('Сфера', me_x)
ob_001 = bpy.data.objects.new('Сфера.001', me_001)
ob_002 = bpy.data.objects.new('Сфера.002', me_002)
ob_x_1 = bpy.data.objects.new('Конус', me_x_1)
ob_x_2 = bpy.data.objects.new('Куб', me_x_2)
ob_001_1 = bpy.data.objects.new('Куб.001', me_001_1)
ob_x_3 = bpy.data.objects.new('Окружность', me_001_2)
ob_001_2 = bpy.data.objects.new('Окружность.001', me_002_1)
ob_torus = bpy.data.objects.new('Torus', me_torus)

# ---- transforms, parenting, visibility, modifiers, constraints
ob_light.location = (4.076, 1.005, 5.904)
ob_light.rotation_euler = (0.6503, 0.05522, 1.866)
ob_light.lock_rotations_4d = False
ob_light.empty_display_type = 'ARROWS'
ob_light.color = (0.0, 0.0, 0.0, 0.0)
ob_light.lineart.crease_threshold = 0.0
ob_x.location = (0.0, 0.0, 0.0)
ob_x.scale = (1.0, 1.0, 0.8689)
ob_x.lineart.crease_threshold = 0.0
ob_001.location = (0.0, 0.0, 1.647)
ob_001.scale = (0.7848, 0.7848, 0.6819)
ob_001.lineart.crease_threshold = 0.0
ob_002.location = (0.0, 0.0, 2.914)
ob_002.scale = (0.519, 0.519, 0.4509)
ob_002.lineart.crease_threshold = 0.0
ob_x_1.location = (0.5935, 0.5706, 2.872)
ob_x_1.rotation_euler = (-1.56, 1.09, -0.8642)
ob_x_1.scale = (0.1315, 0.1315, 0.3568)
ob_x_1.lineart.crease_threshold = 0.0
ob_x_2.location = (0.9895, -1.316, 2.347)
ob_x_2.rotation_euler = (1.068, -1.058, 1.521)
ob_x_2.scale = (0.1016, 0.1016, 0.5149)
ob_x_2.lineart.crease_threshold = 0.0
ob_001_1.location = (-1.236, 0.7593, 2.418)
ob_001_1.rotation_euler = (0.09041, 0.9412, 2.451)
ob_001_1.scale = (0.1016, 0.1016, 0.5149)
ob_001_1.lineart.crease_threshold = 0.0
ob_x_3.location = (0.5257, 0.1528, 3.085)
ob_x_3.rotation_euler = (-1.43, 0.284, -0.7632)
ob_x_3.scale = (0.06445, 0.06445, 0.06445)
ob_x_3.lineart.crease_threshold = 0.0
ob_001_2.location = (0.1482, 0.5264, 3.077)
ob_001_2.rotation_euler = (-1.43, 0.284, -0.7632)
ob_001_2.scale = (0.06445, 0.06445, 0.06445)
ob_001_2.lineart.crease_threshold = 0.0
ob_torus.location = (0.002285, -0.05462, 3.467)
ob_torus.scale = (0.4379, 0.4379, 0.4379)
ob_torus.lineart.crease_threshold = 0.0

# ---- collection membership
col_collection.objects.link(ob_light)
col_collection.objects.link(ob_x)
col_collection.objects.link(ob_001)
col_collection.objects.link(ob_002)
col_collection.objects.link(ob_x_1)
col_collection.objects.link(ob_x_2)
col_collection.objects.link(ob_001_1)
col_collection.objects.link(ob_x_3)
col_collection.objects.link(ob_001_2)
col_collection.objects.link(ob_torus)

# ---- scene / render settings (as saved in the file)
scene.frame_start = 1; scene.frame_end = 250; scene.frame_set(1)
scene.render.engine = 'BLENDER_EEVEE_NEXT'
scene.cycles.use_denoising = False
scene.cycles.samples = 128
scene.cycles.sampling_pattern = 'TABULATED_SOBOL'
scene.cycles.use_adaptive_sampling = False
scene.cycles.use_light_tree = False
scene.view_settings.view_transform = 'Filmic'
bpy.context.view_layer.update()

# ---- added for rendering (the .blend has no active camera): camera
cam_auto = bpy.data.cameras.new('AutoCamera')
cam_auto.lens = 50.0
cam_auto.sensor_width = 36.0
cam_auto.clip_end = 1000.0
ob_auto_camera = bpy.data.objects.new('AutoCamera', cam_auto)
scene.collection.objects.link(ob_auto_camera)
ob_auto_camera.location = (7.25623, -8.74841, 7.45798)
ob_auto_camera.rotation_euler = (1.09748, -7.21219e-08, 0.694738)
scene.camera = ob_auto_camera
bpy.context.view_layer.update()

